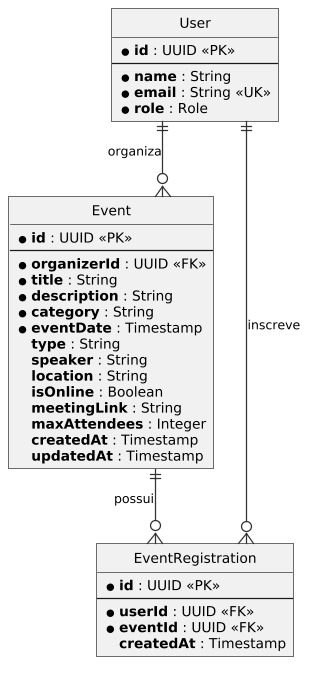

The diagram above was rendered by PlantUML. Its source (embedded in the PNG):
@startuml er-eventos

!include ../../_includes/estilo.puml

entity "User" as user {
  * **id** : UUID <<PK>>
  --
  * **name** : String
  * **email** : String <<UK>>
  * **role** : Role
}

entity "Event" as event {
  * **id** : UUID <<PK>>
  --
  * **organizerId** : UUID <<FK>>
  * **title** : String
  * **description** : String
  * **category** : String
  * **eventDate** : Timestamp
  **type** : String
  **speaker** : String
  **location** : String
  **isOnline** : Boolean
  **meetingLink** : String
  **maxAttendees** : Integer
  **createdAt** : Timestamp
  **updatedAt** : Timestamp
}

entity "EventRegistration" as registration {
  * **id** : UUID <<PK>>
  --
  * **userId** : UUID <<FK>>
  * **eventId** : UUID <<FK>>
  **createdAt** : Timestamp
}

user ||--o{ event : organiza
user ||--o{ registration : inscreve
event ||--o{ registration : possui

@enduml